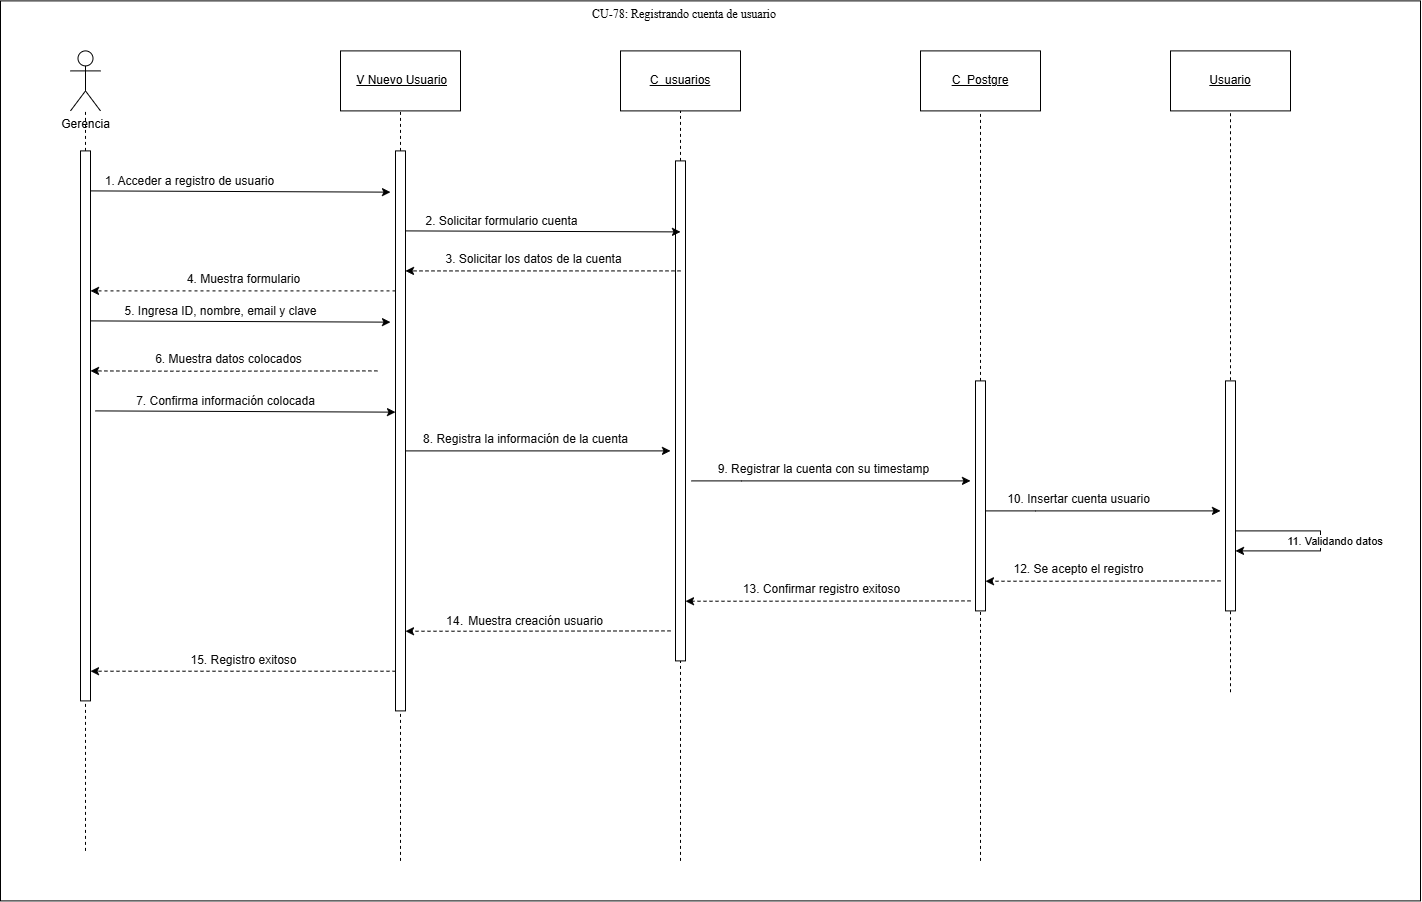

The diagram above was exported from draw.io. Its source (the exported page's mxGraphModel, read from the mxfile embedded in the PNG):
<mxGraphModel dx="1130" dy="988" grid="1" gridSize="10" guides="1" tooltips="1" connect="1" arrows="1" fold="1" page="1" pageScale="1" pageWidth="827" pageHeight="1169" math="0" shadow="0">
  <root>
    <mxCell id="0" />
    <mxCell id="1" parent="0" />
    <mxCell id="j1xJ_Xa6PIor5MsWOi_g-1" parent="1" style="rounded=0;whiteSpace=wrap;html=1;" value="" vertex="1">
      <mxGeometry height="900" width="1420" x="40" y="60" as="geometry" />
    </mxCell>
    <mxCell id="X0y8gUAAhvq1wHhbN5lw-1" parent="1" style="rounded=0;whiteSpace=wrap;html=1;" value="&amp;nbsp;&lt;u&gt;V Nuevo Usuario&lt;/u&gt;" vertex="1">
      <mxGeometry height="60" width="120" x="380" y="110" as="geometry" />
    </mxCell>
    <mxCell id="X0y8gUAAhvq1wHhbN5lw-2" parent="1" style="shape=umlActor;verticalLabelPosition=bottom;verticalAlign=top;html=1;outlineConnect=0;" value="Gerencia" vertex="1">
      <mxGeometry height="60" width="30" x="110" y="110" as="geometry" />
    </mxCell>
    <mxCell id="X0y8gUAAhvq1wHhbN5lw-3" parent="1" style="rounded=0;whiteSpace=wrap;html=1;" value="&lt;u&gt;C_usuarios&lt;/u&gt;" vertex="1">
      <mxGeometry height="60" width="120" x="660" y="110" as="geometry" />
    </mxCell>
    <mxCell id="X0y8gUAAhvq1wHhbN5lw-4" parent="1" style="rounded=0;whiteSpace=wrap;html=1;" value="&lt;u&gt;C_Postgre&lt;/u&gt;" vertex="1">
      <mxGeometry height="60" width="120" x="960" y="110" as="geometry" />
    </mxCell>
    <mxCell id="X0y8gUAAhvq1wHhbN5lw-5" edge="1" parent="1" source="X0y8gUAAhvq1wHhbN5lw-20" style="endArrow=none;html=1;rounded=0;dashed=1;" target="X0y8gUAAhvq1wHhbN5lw-2" value="">
      <mxGeometry height="50" relative="1" width="50" as="geometry">
        <mxPoint x="125" y="910" as="sourcePoint" />
        <mxPoint x="230" y="260" as="targetPoint" />
      </mxGeometry>
    </mxCell>
    <mxCell id="X0y8gUAAhvq1wHhbN5lw-6" edge="1" parent="1" source="X0y8gUAAhvq1wHhbN5lw-16" style="endArrow=none;html=1;rounded=0;entryX=0.5;entryY=1;entryDx=0;entryDy=0;dashed=1;" target="X0y8gUAAhvq1wHhbN5lw-1" value="">
      <mxGeometry height="50" relative="1" width="50" as="geometry">
        <mxPoint x="440" y="920" as="sourcePoint" />
        <mxPoint x="430" y="650" as="targetPoint" />
      </mxGeometry>
    </mxCell>
    <mxCell id="X0y8gUAAhvq1wHhbN5lw-7" edge="1" parent="1" source="X0y8gUAAhvq1wHhbN5lw-18" style="endArrow=none;html=1;rounded=0;entryX=0.5;entryY=1;entryDx=0;entryDy=0;dashed=1;" target="X0y8gUAAhvq1wHhbN5lw-3" value="">
      <mxGeometry height="50" relative="1" width="50" as="geometry">
        <mxPoint x="720" y="920" as="sourcePoint" />
        <mxPoint x="750" y="370" as="targetPoint" />
      </mxGeometry>
    </mxCell>
    <mxCell id="X0y8gUAAhvq1wHhbN5lw-8" edge="1" parent="1" source="X0y8gUAAhvq1wHhbN5lw-22" style="endArrow=none;html=1;rounded=0;entryX=0.5;entryY=1;entryDx=0;entryDy=0;dashed=1;" target="X0y8gUAAhvq1wHhbN5lw-4" value="">
      <mxGeometry height="50" relative="1" width="50" as="geometry">
        <mxPoint x="1020" y="920" as="sourcePoint" />
        <mxPoint x="940" y="310" as="targetPoint" />
      </mxGeometry>
    </mxCell>
    <mxCell id="X0y8gUAAhvq1wHhbN5lw-9" edge="1" parent="1" style="endArrow=classic;html=1;rounded=0;entryX=0.75;entryY=1;entryDx=0;entryDy=0;" value="">
      <mxGeometry height="50" relative="1" width="50" as="geometry">
        <mxPoint x="130" y="250" as="sourcePoint" />
        <mxPoint x="430" y="251.25" as="targetPoint" />
      </mxGeometry>
    </mxCell>
    <mxCell id="X0y8gUAAhvq1wHhbN5lw-10" connectable="0" parent="X0y8gUAAhvq1wHhbN5lw-9" style="edgeLabel;html=1;align=center;verticalAlign=middle;resizable=0;points=[];" value="&lt;span style=&quot;color: rgb(11, 11, 11); font-family: &amp;quot;Anthropic Sans&amp;quot;, sans-serif; text-align: start;&quot;&gt;&lt;font style=&quot;font-size: 12px;&quot;&gt;1. Acceder a registro de usuario&lt;/font&gt;&lt;/span&gt;" vertex="1">
      <mxGeometry relative="1" x="-0.7078" y="-1" as="geometry">
        <mxPoint x="55" y="-11" as="offset" />
      </mxGeometry>
    </mxCell>
    <mxCell id="X0y8gUAAhvq1wHhbN5lw-11" edge="1" parent="1" style="endArrow=classic;html=1;rounded=0;endFill=1;startArrow=none;startFill=0;dashed=1;" target="X0y8gUAAhvq1wHhbN5lw-20" value="">
      <mxGeometry height="50" relative="1" width="50" as="geometry">
        <mxPoint x="435" y="350" as="sourcePoint" />
        <mxPoint x="155" y="350.02" as="targetPoint" />
      </mxGeometry>
    </mxCell>
    <mxCell id="X0y8gUAAhvq1wHhbN5lw-12" connectable="0" parent="X0y8gUAAhvq1wHhbN5lw-11" style="edgeLabel;html=1;align=center;verticalAlign=middle;resizable=0;points=[];" value="&lt;span style=&quot;color: rgb(11, 11, 11); font-family: &amp;quot;Anthropic Sans&amp;quot;, sans-serif; text-align: start;&quot;&gt;&lt;font style=&quot;font-size: 12px;&quot;&gt;4. Muestra formulario&lt;/font&gt;&lt;/span&gt;" vertex="1">
      <mxGeometry relative="1" x="-0.7078" y="-1" as="geometry">
        <mxPoint x="-108" y="-11" as="offset" />
      </mxGeometry>
    </mxCell>
    <mxCell id="X0y8gUAAhvq1wHhbN5lw-13" edge="1" parent="1" style="endArrow=none;html=1;rounded=0;endFill=0;startArrow=classic;startFill=1;" value="">
      <mxGeometry height="50" relative="1" width="50" as="geometry">
        <Array as="points">
          <mxPoint x="781" y="540" />
        </Array>
        <mxPoint x="1010" y="540" as="sourcePoint" />
        <mxPoint x="731" y="540" as="targetPoint" />
      </mxGeometry>
    </mxCell>
    <mxCell id="X0y8gUAAhvq1wHhbN5lw-14" connectable="0" parent="X0y8gUAAhvq1wHhbN5lw-13" style="edgeLabel;html=1;align=center;verticalAlign=middle;resizable=0;points=[];" value="&lt;span style=&quot;color: rgb(11, 11, 11); font-family: &amp;quot;Anthropic Sans&amp;quot;, sans-serif; text-align: start;&quot;&gt;&lt;font style=&quot;font-size: 12px;&quot;&gt;9. Registrar la cuenta con su timestamp&lt;/font&gt;&lt;/span&gt;" vertex="1">
      <mxGeometry relative="1" x="-0.7078" y="-1" as="geometry">
        <mxPoint x="-108" y="-11" as="offset" />
      </mxGeometry>
    </mxCell>
    <mxCell id="X0y8gUAAhvq1wHhbN5lw-15" edge="1" parent="1" style="endArrow=none;html=1;rounded=0;entryX=0.5;entryY=1;entryDx=0;entryDy=0;dashed=1;" target="X0y8gUAAhvq1wHhbN5lw-16" value="">
      <mxGeometry height="50" relative="1" width="50" as="geometry">
        <mxPoint x="440" y="920" as="sourcePoint" />
        <mxPoint x="440" y="170" as="targetPoint" />
      </mxGeometry>
    </mxCell>
    <mxCell id="X0y8gUAAhvq1wHhbN5lw-16" parent="1" style="html=1;points=[[0,0,0,0,5],[0,1,0,0,-5],[1,0,0,0,5],[1,1,0,0,-5]];perimeter=orthogonalPerimeter;outlineConnect=0;targetShapes=umlLifeline;portConstraint=eastwest;newEdgeStyle={&quot;curved&quot;:0,&quot;rounded&quot;:0};" value="" vertex="1">
      <mxGeometry height="560" width="10" x="435" y="210" as="geometry" />
    </mxCell>
    <mxCell id="X0y8gUAAhvq1wHhbN5lw-17" edge="1" parent="1" style="endArrow=none;html=1;rounded=0;entryX=0.5;entryY=1;entryDx=0;entryDy=0;dashed=1;" target="X0y8gUAAhvq1wHhbN5lw-18" value="">
      <mxGeometry height="50" relative="1" width="50" as="geometry">
        <mxPoint x="720" y="920" as="sourcePoint" />
        <mxPoint x="720" y="170" as="targetPoint" />
      </mxGeometry>
    </mxCell>
    <mxCell id="X0y8gUAAhvq1wHhbN5lw-18" parent="1" style="html=1;points=[[0,0,0,0,5],[0,1,0,0,-5],[1,0,0,0,5],[1,1,0,0,-5]];perimeter=orthogonalPerimeter;outlineConnect=0;targetShapes=umlLifeline;portConstraint=eastwest;newEdgeStyle={&quot;curved&quot;:0,&quot;rounded&quot;:0};" value="" vertex="1">
      <mxGeometry height="500" width="10" x="715" y="220" as="geometry" />
    </mxCell>
    <mxCell id="X0y8gUAAhvq1wHhbN5lw-19" edge="1" parent="1" style="endArrow=none;html=1;rounded=0;dashed=1;" target="X0y8gUAAhvq1wHhbN5lw-20" value="">
      <mxGeometry height="50" relative="1" width="50" as="geometry">
        <mxPoint x="125" y="910" as="sourcePoint" />
        <mxPoint x="125" y="170" as="targetPoint" />
      </mxGeometry>
    </mxCell>
    <mxCell id="X0y8gUAAhvq1wHhbN5lw-20" parent="1" style="html=1;points=[[0,0,0,0,5],[0,1,0,0,-5],[1,0,0,0,5],[1,1,0,0,-5]];perimeter=orthogonalPerimeter;outlineConnect=0;targetShapes=umlLifeline;portConstraint=eastwest;newEdgeStyle={&quot;curved&quot;:0,&quot;rounded&quot;:0};" value="" vertex="1">
      <mxGeometry height="550" width="10" x="120" y="210" as="geometry" />
    </mxCell>
    <mxCell id="X0y8gUAAhvq1wHhbN5lw-21" edge="1" parent="1" style="endArrow=none;html=1;rounded=0;entryX=0.5;entryY=1;entryDx=0;entryDy=0;dashed=1;" target="X0y8gUAAhvq1wHhbN5lw-22" value="">
      <mxGeometry height="50" relative="1" width="50" as="geometry">
        <mxPoint x="1020" y="920" as="sourcePoint" />
        <mxPoint x="1020" y="170" as="targetPoint" />
      </mxGeometry>
    </mxCell>
    <mxCell id="X0y8gUAAhvq1wHhbN5lw-22" parent="1" style="html=1;points=[[0,0,0,0,5],[0,1,0,0,-5],[1,0,0,0,5],[1,1,0,0,-5]];perimeter=orthogonalPerimeter;outlineConnect=0;targetShapes=umlLifeline;portConstraint=eastwest;newEdgeStyle={&quot;curved&quot;:0,&quot;rounded&quot;:0};" value="" vertex="1">
      <mxGeometry height="230" width="10" x="1015" y="440" as="geometry" />
    </mxCell>
    <mxCell id="X0y8gUAAhvq1wHhbN5lw-23" edge="1" parent="1" style="endArrow=classic;html=1;rounded=0;entryX=0.75;entryY=1;entryDx=0;entryDy=0;" value="">
      <mxGeometry height="50" relative="1" width="50" as="geometry">
        <mxPoint x="130" y="380" as="sourcePoint" />
        <mxPoint x="430" y="381.25" as="targetPoint" />
      </mxGeometry>
    </mxCell>
    <mxCell id="X0y8gUAAhvq1wHhbN5lw-24" connectable="0" parent="X0y8gUAAhvq1wHhbN5lw-23" style="edgeLabel;html=1;align=center;verticalAlign=middle;resizable=0;points=[];" value="&lt;span style=&quot;color: rgb(11, 11, 11); font-family: &amp;quot;Anthropic Sans&amp;quot;, sans-serif; text-align: start;&quot;&gt;&lt;font style=&quot;font-size: 12px;&quot;&gt;5. Ingresa ID, nombre, email y clave&lt;/font&gt;&lt;/span&gt;" vertex="1">
      <mxGeometry relative="1" x="-0.7078" y="-1" as="geometry">
        <mxPoint x="86" y="-11" as="offset" />
      </mxGeometry>
    </mxCell>
    <mxCell id="X0y8gUAAhvq1wHhbN5lw-25" edge="1" parent="1" style="endArrow=none;html=1;rounded=0;endFill=0;startArrow=classic;startFill=1;" value="">
      <mxGeometry height="50" relative="1" width="50" as="geometry">
        <mxPoint x="710" y="510" as="sourcePoint" />
        <mxPoint x="445" y="510" as="targetPoint" />
      </mxGeometry>
    </mxCell>
    <mxCell id="X0y8gUAAhvq1wHhbN5lw-26" connectable="0" parent="X0y8gUAAhvq1wHhbN5lw-25" style="edgeLabel;html=1;align=center;verticalAlign=middle;resizable=0;points=[];" value="&lt;span style=&quot;color: rgb(11, 11, 11); font-family: &amp;quot;Anthropic Sans&amp;quot;, sans-serif; text-align: start;&quot;&gt;&lt;font style=&quot;font-size: 12px;&quot;&gt;8. Registra la información de la cuenta&lt;/font&gt;&lt;/span&gt;" vertex="1">
      <mxGeometry relative="1" x="-0.7078" y="-1" as="geometry">
        <mxPoint x="-108" y="-11" as="offset" />
      </mxGeometry>
    </mxCell>
    <mxCell id="X0y8gUAAhvq1wHhbN5lw-27" edge="1" parent="1" style="endArrow=classic;html=1;rounded=0;" value="">
      <mxGeometry height="50" relative="1" width="50" as="geometry">
        <mxPoint x="445" y="290" as="sourcePoint" />
        <mxPoint x="720" y="291" as="targetPoint" />
      </mxGeometry>
    </mxCell>
    <mxCell id="X0y8gUAAhvq1wHhbN5lw-28" connectable="0" parent="X0y8gUAAhvq1wHhbN5lw-27" style="edgeLabel;html=1;align=center;verticalAlign=middle;resizable=0;points=[];" value="&lt;span style=&quot;color: rgb(11, 11, 11); font-family: &amp;quot;Anthropic Sans&amp;quot;, sans-serif; text-align: start;&quot;&gt;&lt;font style=&quot;font-size: 12px;&quot;&gt;2. Solicitar formulario cuenta&lt;/font&gt;&lt;/span&gt;" vertex="1">
      <mxGeometry relative="1" x="-0.7078" y="-1" as="geometry">
        <mxPoint x="55" y="-11" as="offset" />
      </mxGeometry>
    </mxCell>
    <mxCell id="X0y8gUAAhvq1wHhbN5lw-29" parent="1" style="rounded=0;whiteSpace=wrap;html=1;" value="&lt;u&gt;Usuario&lt;/u&gt;" vertex="1">
      <mxGeometry height="60" width="120" x="1210" y="110" as="geometry" />
    </mxCell>
    <mxCell id="X0y8gUAAhvq1wHhbN5lw-30" edge="1" parent="1" style="endArrow=none;html=1;rounded=0;entryX=0.5;entryY=1;entryDx=0;entryDy=0;dashed=1;" target="X0y8gUAAhvq1wHhbN5lw-29" value="">
      <mxGeometry height="50" relative="1" width="50" as="geometry">
        <mxPoint x="1270" y="751.3333984375" as="sourcePoint" />
        <mxPoint x="1190" y="310" as="targetPoint" />
      </mxGeometry>
    </mxCell>
    <mxCell id="X0y8gUAAhvq1wHhbN5lw-31" parent="1" style="html=1;points=[[0,0,0,0,5],[0,1,0,0,-5],[1,0,0,0,5],[1,1,0,0,-5]];perimeter=orthogonalPerimeter;outlineConnect=0;targetShapes=umlLifeline;portConstraint=eastwest;newEdgeStyle={&quot;curved&quot;:0,&quot;rounded&quot;:0};" value="" vertex="1">
      <mxGeometry height="230" width="10" x="1265" y="440" as="geometry" />
    </mxCell>
    <mxCell id="X0y8gUAAhvq1wHhbN5lw-32" edge="1" parent="1" style="endArrow=classic;html=1;rounded=0;endFill=1;startArrow=none;startFill=0;edgeStyle=orthogonalEdgeStyle;elbow=vertical;" value="">
      <mxGeometry height="50" relative="1" width="50" as="geometry">
        <Array as="points">
          <mxPoint x="1360" y="590" />
          <mxPoint x="1360" y="610" />
        </Array>
        <mxPoint x="1275" y="590" as="sourcePoint" />
        <mxPoint x="1275" y="610" as="targetPoint" />
      </mxGeometry>
    </mxCell>
    <mxCell id="X0y8gUAAhvq1wHhbN5lw-33" connectable="0" parent="X0y8gUAAhvq1wHhbN5lw-32" style="edgeLabel;html=1;align=center;verticalAlign=middle;resizable=0;points=[];" value="11. Validando datos&amp;nbsp;" vertex="1">
      <mxGeometry relative="1" x="-0.7078" y="-1" as="geometry">
        <mxPoint x="72" y="9" as="offset" />
      </mxGeometry>
    </mxCell>
    <mxCell id="X0y8gUAAhvq1wHhbN5lw-34" edge="1" parent="1" style="endArrow=classic;html=1;rounded=0;endFill=1;startArrow=none;startFill=0;dashed=1;" value="">
      <mxGeometry height="50" relative="1" width="50" as="geometry">
        <mxPoint x="720" y="330" as="sourcePoint" />
        <mxPoint x="445" y="330.02" as="targetPoint" />
      </mxGeometry>
    </mxCell>
    <mxCell id="X0y8gUAAhvq1wHhbN5lw-35" connectable="0" parent="X0y8gUAAhvq1wHhbN5lw-34" style="edgeLabel;html=1;align=center;verticalAlign=middle;resizable=0;points=[];" value="&lt;span style=&quot;color: rgb(11, 11, 11); font-family: &amp;quot;Anthropic Sans&amp;quot;, sans-serif; text-align: start;&quot;&gt;&lt;font style=&quot;font-size: 12px;&quot;&gt;3. Solicitar los datos de la cuenta&lt;/font&gt;&lt;/span&gt;" vertex="1">
      <mxGeometry relative="1" x="-0.7078" y="-1" as="geometry">
        <mxPoint x="-108" y="-11" as="offset" />
      </mxGeometry>
    </mxCell>
    <mxCell id="X0y8gUAAhvq1wHhbN5lw-36" edge="1" parent="1" style="endArrow=classic;html=1;rounded=0;endFill=1;startArrow=none;startFill=0;dashed=1;exitX=0.664;exitY=1.156;exitDx=0;exitDy=0;exitPerimeter=0;" value="">
      <mxGeometry height="50" relative="1" width="50" as="geometry">
        <Array as="points">
          <mxPoint x="230" y="430.31999999999994" />
        </Array>
        <mxPoint x="416.8800000000001" y="430" as="sourcePoint" />
        <mxPoint x="130" y="430" as="targetPoint" />
      </mxGeometry>
    </mxCell>
    <mxCell id="X0y8gUAAhvq1wHhbN5lw-37" connectable="0" parent="X0y8gUAAhvq1wHhbN5lw-36" style="edgeLabel;html=1;align=center;verticalAlign=middle;resizable=0;points=[];" value="&lt;span style=&quot;color: rgb(11, 11, 11); font-family: &amp;quot;Anthropic Sans&amp;quot;, sans-serif; text-align: start;&quot;&gt;&lt;font style=&quot;font-size: 12px;&quot;&gt;6. Muestra datos colocados&lt;/font&gt;&lt;/span&gt;" vertex="1">
      <mxGeometry relative="1" x="-0.7078" y="-1" as="geometry">
        <mxPoint x="-108" y="-11" as="offset" />
      </mxGeometry>
    </mxCell>
    <mxCell id="X0y8gUAAhvq1wHhbN5lw-38" edge="1" parent="1" style="endArrow=classic;html=1;rounded=0;entryX=0.75;entryY=1;entryDx=0;entryDy=0;" value="">
      <mxGeometry height="50" relative="1" width="50" as="geometry">
        <mxPoint x="135" y="470" as="sourcePoint" />
        <mxPoint x="435" y="471.25" as="targetPoint" />
      </mxGeometry>
    </mxCell>
    <mxCell id="X0y8gUAAhvq1wHhbN5lw-39" connectable="0" parent="X0y8gUAAhvq1wHhbN5lw-38" style="edgeLabel;html=1;align=center;verticalAlign=middle;resizable=0;points=[];" value="&lt;span style=&quot;color: rgb(11, 11, 11); font-family: &amp;quot;Anthropic Sans&amp;quot;, sans-serif; text-align: start;&quot;&gt;&lt;font style=&quot;font-size: 12px;&quot;&gt;7. Confirma información colocada&lt;/font&gt;&lt;/span&gt;" vertex="1">
      <mxGeometry relative="1" x="-0.7078" y="-1" as="geometry">
        <mxPoint x="86" y="-11" as="offset" />
      </mxGeometry>
    </mxCell>
    <mxCell id="X0y8gUAAhvq1wHhbN5lw-40" edge="1" parent="1" style="endArrow=none;html=1;rounded=0;endFill=0;startArrow=classic;startFill=1;" value="">
      <mxGeometry height="50" relative="1" width="50" as="geometry">
        <Array as="points">
          <mxPoint x="1075" y="570" />
        </Array>
        <mxPoint x="1260" y="570" as="sourcePoint" />
        <mxPoint x="1025" y="570" as="targetPoint" />
      </mxGeometry>
    </mxCell>
    <mxCell id="X0y8gUAAhvq1wHhbN5lw-41" connectable="0" parent="X0y8gUAAhvq1wHhbN5lw-40" style="edgeLabel;html=1;align=center;verticalAlign=middle;resizable=0;points=[];" value="&lt;span style=&quot;color: rgb(11, 11, 11); font-family: &amp;quot;Anthropic Sans&amp;quot;, sans-serif; text-align: start;&quot;&gt;&lt;font style=&quot;font-size: 12px;&quot;&gt;10. Insertar cuenta usuario&lt;/font&gt;&lt;/span&gt;" vertex="1">
      <mxGeometry relative="1" x="-0.7078" y="-1" as="geometry">
        <mxPoint x="-108" y="-11" as="offset" />
      </mxGeometry>
    </mxCell>
    <mxCell id="X0y8gUAAhvq1wHhbN5lw-42" edge="1" parent="1" style="endArrow=classic;html=1;rounded=0;endFill=1;startArrow=none;startFill=0;dashed=1;" value="">
      <mxGeometry height="50" relative="1" width="50" as="geometry">
        <Array as="points">
          <mxPoint x="1095" y="640.3199999999999" />
        </Array>
        <mxPoint x="1260" y="640" as="sourcePoint" />
        <mxPoint x="1025" y="640.3199999999999" as="targetPoint" />
      </mxGeometry>
    </mxCell>
    <mxCell id="X0y8gUAAhvq1wHhbN5lw-43" connectable="0" parent="X0y8gUAAhvq1wHhbN5lw-42" style="edgeLabel;html=1;align=center;verticalAlign=middle;resizable=0;points=[];" value="&lt;span style=&quot;color: rgb(11, 11, 11); font-family: &amp;quot;Anthropic Sans&amp;quot;, sans-serif; text-align: start;&quot;&gt;&lt;font style=&quot;font-size: 12px;&quot;&gt;12. Se acepto el registro&lt;/font&gt;&lt;/span&gt;" vertex="1">
      <mxGeometry relative="1" x="-0.7078" y="-1" as="geometry">
        <mxPoint x="-108" y="-11" as="offset" />
      </mxGeometry>
    </mxCell>
    <mxCell id="X0y8gUAAhvq1wHhbN5lw-44" edge="1" parent="1" style="endArrow=classic;html=1;rounded=0;endFill=1;startArrow=none;startFill=0;dashed=1;" value="">
      <mxGeometry height="50" relative="1" width="50" as="geometry">
        <Array as="points">
          <mxPoint x="795" y="660.3199999999999" />
        </Array>
        <mxPoint x="1010" y="660" as="sourcePoint" />
        <mxPoint x="725" y="660.3199999999999" as="targetPoint" />
      </mxGeometry>
    </mxCell>
    <mxCell id="X0y8gUAAhvq1wHhbN5lw-45" connectable="0" parent="X0y8gUAAhvq1wHhbN5lw-44" style="edgeLabel;html=1;align=center;verticalAlign=middle;resizable=0;points=[];" value="&lt;span style=&quot;color: rgb(11, 11, 11); font-family: &amp;quot;Anthropic Sans&amp;quot;, sans-serif; text-align: start;&quot;&gt;&lt;font style=&quot;font-size: 12px;&quot;&gt;13. Confirmar registro exitoso&lt;/font&gt;&lt;/span&gt;" vertex="1">
      <mxGeometry relative="1" x="-0.7078" y="-1" as="geometry">
        <mxPoint x="-108" y="-11" as="offset" />
      </mxGeometry>
    </mxCell>
    <mxCell id="X0y8gUAAhvq1wHhbN5lw-46" edge="1" parent="1" style="endArrow=classic;html=1;rounded=0;endFill=1;startArrow=none;startFill=0;dashed=1;" value="">
      <mxGeometry height="50" relative="1" width="50" as="geometry">
        <Array as="points">
          <mxPoint x="515" y="690.3199999999999" />
        </Array>
        <mxPoint x="710" y="690" as="sourcePoint" />
        <mxPoint x="445" y="690.3199999999999" as="targetPoint" />
      </mxGeometry>
    </mxCell>
    <mxCell id="X0y8gUAAhvq1wHhbN5lw-47" connectable="0" parent="X0y8gUAAhvq1wHhbN5lw-46" style="edgeLabel;html=1;align=center;verticalAlign=middle;resizable=0;points=[];" value="&lt;span style=&quot;color: rgb(11, 11, 11); font-family: &amp;quot;Anthropic Sans&amp;quot;, sans-serif; text-align: start;&quot;&gt;&lt;font style=&quot;font-size: 12px;&quot;&gt;14&lt;/font&gt;&lt;/span&gt;&lt;span style=&quot;color: rgb(11, 11, 11); font-family: &amp;quot;Anthropic Sans&amp;quot;, sans-serif; font-size: 16px; text-align: start;&quot;&gt;. &lt;/span&gt;&lt;span style=&quot;color: rgb(11, 11, 11); font-family: &amp;quot;Anthropic Sans&amp;quot;, sans-serif; text-align: start;&quot;&gt;&lt;font style=&quot;font-size: 12px;&quot;&gt;Muestra creación usuario&lt;/font&gt;&lt;/span&gt;" vertex="1">
      <mxGeometry relative="1" x="-0.7078" y="-1" as="geometry">
        <mxPoint x="-108" y="-11" as="offset" />
      </mxGeometry>
    </mxCell>
    <mxCell id="X0y8gUAAhvq1wHhbN5lw-48" edge="1" parent="1" source="X0y8gUAAhvq1wHhbN5lw-16" style="endArrow=classic;html=1;rounded=0;endFill=1;startArrow=none;startFill=0;dashed=1;" value="">
      <mxGeometry height="50" relative="1" width="50" as="geometry">
        <Array as="points">
          <mxPoint x="200" y="730.3199999999999" />
        </Array>
        <mxPoint x="395" y="730" as="sourcePoint" />
        <mxPoint x="130" y="730.3199999999999" as="targetPoint" />
      </mxGeometry>
    </mxCell>
    <mxCell id="X0y8gUAAhvq1wHhbN5lw-49" connectable="0" parent="X0y8gUAAhvq1wHhbN5lw-48" style="edgeLabel;html=1;align=center;verticalAlign=middle;resizable=0;points=[];" value="&lt;span style=&quot;color: rgb(11, 11, 11); font-family: &amp;quot;Anthropic Sans&amp;quot;, sans-serif; text-align: start;&quot;&gt;&lt;font style=&quot;font-size: 12px;&quot;&gt;15. Registro exitoso&lt;/font&gt;&lt;/span&gt;" vertex="1">
      <mxGeometry relative="1" x="-0.7078" y="-1" as="geometry">
        <mxPoint x="-108" y="-11" as="offset" />
      </mxGeometry>
    </mxCell>
    <mxCell id="XUFJf6CLyc1dT032OhoS-1" parent="1" style="text;whiteSpace=wrap;html=1;" value="&lt;span style=&quot;color: rgb(0, 0, 0); font-family: &amp;quot;Times New Roman&amp;quot;, serif; font-size: 12px; font-style: normal; font-variant-ligatures: normal; font-variant-caps: normal; font-weight: 400; letter-spacing: normal; orphans: 2; text-align: center; text-indent: 0px; text-transform: none; widows: 2; word-spacing: 0px; -webkit-text-stroke-width: 0px; white-space: pre-wrap; background-color: rgb(255, 255, 255); text-decoration-thickness: initial; text-decoration-style: initial; text-decoration-color: initial; float: none; display: inline !important;&quot;&gt;CU-78: Registrando cuenta de usuario&lt;/span&gt;" vertex="1">
      <mxGeometry height="40" width="220" x="630" y="60" as="geometry" />
    </mxCell>
  </root>
</mxGraphModel>